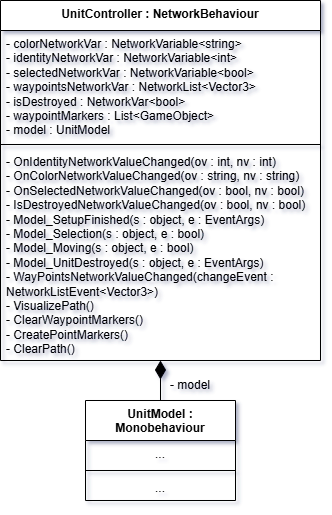

The diagram above was exported from draw.io. Its source (the exported page's mxGraphModel, read from the mxfile embedded in the PNG):
<mxGraphModel dx="1678" dy="999" grid="1" gridSize="10" guides="1" tooltips="1" connect="1" arrows="1" fold="1" page="1" pageScale="1" pageWidth="827" pageHeight="1169" math="0" shadow="0">
  <root>
    <mxCell id="0" />
    <mxCell id="1" parent="0" />
    <mxCell id="_oV09XCylvRtZ0TN12RU-1" value="&lt;div&gt;&lt;span style=&quot;background-color: initial;&quot;&gt;UnitController : NetworkBehaviour&lt;/span&gt;&lt;br&gt;&lt;/div&gt;" style="swimlane;fontStyle=1;align=center;verticalAlign=top;childLayout=stackLayout;horizontal=1;startSize=30;horizontalStack=0;resizeParent=1;resizeParentMax=0;resizeLast=0;collapsible=1;marginBottom=0;whiteSpace=wrap;html=1;labelBackgroundColor=none;" vertex="1" parent="1">
      <mxGeometry x="240" y="40" width="320" height="360" as="geometry" />
    </mxCell>
    <mxCell id="_oV09XCylvRtZ0TN12RU-2" value="- colorNetworkVar : NetworkVariable&amp;lt;string&amp;gt;&lt;div&gt;- identityNetworkVar : NetworkVariable&amp;lt;int&amp;gt;&lt;/div&gt;&lt;div&gt;- selectedNetworkVar : NetworkVariable&amp;lt;bool&amp;gt;&lt;/div&gt;&lt;div&gt;- waypointsNetworkVar : NetworkList&amp;lt;Vector3&amp;gt;&lt;/div&gt;&lt;div&gt;- isDestroyed : NetworkVar&amp;lt;bool&amp;gt;&lt;/div&gt;&lt;div&gt;- waypointMarkers : List&amp;lt;GameObject&amp;gt;&lt;/div&gt;&lt;div&gt;- model : UnitModel&lt;/div&gt;" style="text;strokeColor=none;fillColor=none;align=left;verticalAlign=top;spacingLeft=4;spacingRight=4;overflow=hidden;rotatable=0;points=[[0,0.5],[1,0.5]];portConstraint=eastwest;whiteSpace=wrap;html=1;labelBackgroundColor=none;" vertex="1" parent="_oV09XCylvRtZ0TN12RU-1">
      <mxGeometry y="30" width="320" height="110" as="geometry" />
    </mxCell>
    <mxCell id="_oV09XCylvRtZ0TN12RU-3" value="" style="line;strokeWidth=1;fillColor=none;align=left;verticalAlign=middle;spacingTop=-1;spacingLeft=3;spacingRight=3;rotatable=0;labelPosition=right;points=[];portConstraint=eastwest;labelBackgroundColor=none;" vertex="1" parent="_oV09XCylvRtZ0TN12RU-1">
      <mxGeometry y="140" width="320" height="8" as="geometry" />
    </mxCell>
    <mxCell id="_oV09XCylvRtZ0TN12RU-4" value="- OnIdentityNetworkValueChanged(ov : int, nv : int)&lt;div&gt;- OnColorNetworkValueChanged(ov : string, nv : string)&lt;/div&gt;&lt;div&gt;- OnSelectedNetworkValueChanged(ov : bool, nv : bool)&lt;/div&gt;&lt;div&gt;- IsDestroyedNetworkValueChanged(ov : bool, nv : bool)&lt;/div&gt;&lt;div&gt;- Model_SetupFinished(s : object, e : EventArgs)&lt;/div&gt;&lt;div&gt;- Model_Selection(s : object, e : bool)&lt;/div&gt;&lt;div&gt;- Model_Moving(s : object, e : bool)&lt;/div&gt;&lt;div&gt;- Model_UnitDestroyed(s : object, e : EventArgs)&lt;/div&gt;&lt;div&gt;- WayPointsNetworkValueChanged(changeEvent : NetworkListEvent&amp;lt;Vector3&amp;gt;)&lt;/div&gt;&lt;div&gt;- VisualizePath()&lt;/div&gt;&lt;div&gt;- ClearWaypointMarkers()&lt;/div&gt;&lt;div&gt;- CreatePointMarkers()&lt;/div&gt;&lt;div&gt;- ClearPath()&lt;/div&gt;" style="text;strokeColor=none;fillColor=none;align=left;verticalAlign=top;spacingLeft=4;spacingRight=4;overflow=hidden;rotatable=0;points=[[0,0.5],[1,0.5]];portConstraint=eastwest;whiteSpace=wrap;html=1;labelBackgroundColor=none;" vertex="1" parent="_oV09XCylvRtZ0TN12RU-1">
      <mxGeometry y="148" width="320" height="212" as="geometry" />
    </mxCell>
    <mxCell id="CL93oHtvGdaw_c6wA7JQ-1" value="&lt;div&gt;&lt;span style=&quot;background-color: initial;&quot;&gt;UnitModel : Monobehaviour&lt;/span&gt;&lt;br&gt;&lt;/div&gt;" style="swimlane;fontStyle=1;align=center;verticalAlign=top;childLayout=stackLayout;horizontal=1;startSize=40;horizontalStack=0;resizeParent=1;resizeParentMax=0;resizeLast=0;collapsible=1;marginBottom=0;whiteSpace=wrap;html=1;labelBackgroundColor=none;" vertex="1" parent="1">
      <mxGeometry x="325" y="440" width="150" height="100" as="geometry" />
    </mxCell>
    <mxCell id="CL93oHtvGdaw_c6wA7JQ-2" value="..." style="text;strokeColor=none;fillColor=none;align=center;verticalAlign=top;spacingLeft=4;spacingRight=4;overflow=hidden;rotatable=0;points=[[0,0.5],[1,0.5]];portConstraint=eastwest;whiteSpace=wrap;html=1;labelBackgroundColor=none;" vertex="1" parent="CL93oHtvGdaw_c6wA7JQ-1">
      <mxGeometry y="40" width="150" height="26" as="geometry" />
    </mxCell>
    <mxCell id="CL93oHtvGdaw_c6wA7JQ-3" value="" style="line;strokeWidth=1;fillColor=none;align=left;verticalAlign=middle;spacingTop=-1;spacingLeft=3;spacingRight=3;rotatable=0;labelPosition=right;points=[];portConstraint=eastwest;labelBackgroundColor=none;" vertex="1" parent="CL93oHtvGdaw_c6wA7JQ-1">
      <mxGeometry y="66" width="150" height="8" as="geometry" />
    </mxCell>
    <mxCell id="CL93oHtvGdaw_c6wA7JQ-4" value="..." style="text;strokeColor=none;fillColor=none;align=center;verticalAlign=top;spacingLeft=4;spacingRight=4;overflow=hidden;rotatable=0;points=[[0,0.5],[1,0.5]];portConstraint=eastwest;whiteSpace=wrap;html=1;labelBackgroundColor=none;" vertex="1" parent="CL93oHtvGdaw_c6wA7JQ-1">
      <mxGeometry y="74" width="150" height="26" as="geometry" />
    </mxCell>
    <mxCell id="CL93oHtvGdaw_c6wA7JQ-5" value="" style="endArrow=diamondThin;html=1;rounded=0;entryX=0.5;entryY=1;entryDx=0;entryDy=0;endFill=1;endSize=16;entryPerimeter=0;exitX=0.5;exitY=0;exitDx=0;exitDy=0;" edge="1" parent="1" source="CL93oHtvGdaw_c6wA7JQ-1" target="_oV09XCylvRtZ0TN12RU-4">
      <mxGeometry width="50" height="50" relative="1" as="geometry">
        <mxPoint x="400" y="420" as="sourcePoint" />
        <mxPoint x="420" y="409.9999999999999" as="targetPoint" />
        <Array as="points" />
      </mxGeometry>
    </mxCell>
    <mxCell id="CL93oHtvGdaw_c6wA7JQ-6" value="- model" style="text;html=1;align=center;verticalAlign=middle;whiteSpace=wrap;rounded=0;" vertex="1" parent="1">
      <mxGeometry x="400" y="410" width="60" height="30" as="geometry" />
    </mxCell>
  </root>
</mxGraphModel>